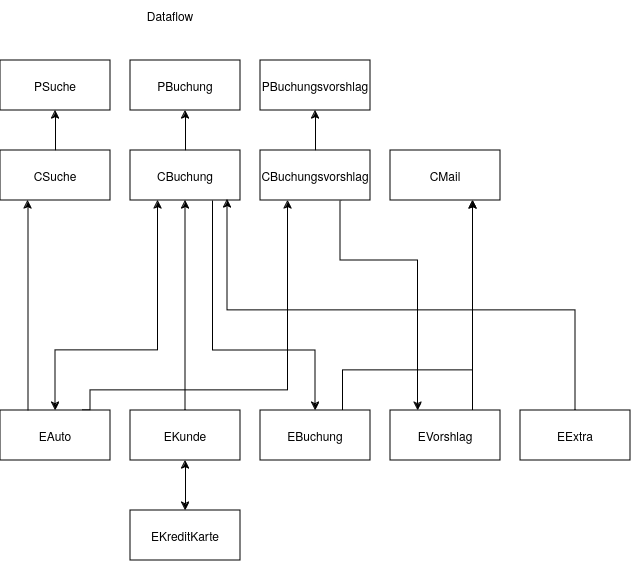

The diagram above was exported from draw.io. Its source (the exported page's mxGraphModel, read from the mxfile embedded in the PNG):
<mxGraphModel dx="954" dy="641" grid="1" gridSize="10" guides="1" tooltips="1" connect="1" arrows="1" fold="1" page="1" pageScale="1" pageWidth="827" pageHeight="1169" math="0" shadow="0">
  <root>
    <mxCell id="0" />
    <mxCell id="1" parent="0" />
    <mxCell id="vEMP5S_QGgTnLJHGQqCt-1" value="PSuche" style="html=1;whiteSpace=wrap;" vertex="1" parent="1">
      <mxGeometry x="140" y="160" width="110" height="50" as="geometry" />
    </mxCell>
    <mxCell id="vEMP5S_QGgTnLJHGQqCt-55" style="edgeStyle=orthogonalEdgeStyle;rounded=0;orthogonalLoop=1;jettySize=auto;html=1;" edge="1" parent="1" source="vEMP5S_QGgTnLJHGQqCt-2" target="vEMP5S_QGgTnLJHGQqCt-1">
      <mxGeometry relative="1" as="geometry" />
    </mxCell>
    <mxCell id="vEMP5S_QGgTnLJHGQqCt-2" value="CSuche" style="html=1;whiteSpace=wrap;" vertex="1" parent="1">
      <mxGeometry x="140" y="250" width="110" height="50" as="geometry" />
    </mxCell>
    <mxCell id="vEMP5S_QGgTnLJHGQqCt-39" style="edgeStyle=orthogonalEdgeStyle;rounded=0;orthogonalLoop=1;jettySize=auto;html=1;exitX=0.75;exitY=1;exitDx=0;exitDy=0;" edge="1" parent="1" source="vEMP5S_QGgTnLJHGQqCt-3" target="vEMP5S_QGgTnLJHGQqCt-7">
      <mxGeometry relative="1" as="geometry">
        <Array as="points">
          <mxPoint x="353" y="450" />
          <mxPoint x="455" y="450" />
        </Array>
      </mxGeometry>
    </mxCell>
    <mxCell id="vEMP5S_QGgTnLJHGQqCt-56" style="edgeStyle=orthogonalEdgeStyle;rounded=0;orthogonalLoop=1;jettySize=auto;html=1;" edge="1" parent="1" source="vEMP5S_QGgTnLJHGQqCt-3" target="vEMP5S_QGgTnLJHGQqCt-4">
      <mxGeometry relative="1" as="geometry" />
    </mxCell>
    <mxCell id="vEMP5S_QGgTnLJHGQqCt-3" value="CBuchung" style="html=1;whiteSpace=wrap;" vertex="1" parent="1">
      <mxGeometry x="270" y="250" width="110" height="50" as="geometry" />
    </mxCell>
    <mxCell id="vEMP5S_QGgTnLJHGQqCt-4" value="PBuchung" style="html=1;whiteSpace=wrap;" vertex="1" parent="1">
      <mxGeometry x="270" y="160" width="110" height="50" as="geometry" />
    </mxCell>
    <mxCell id="vEMP5S_QGgTnLJHGQqCt-38" style="edgeStyle=orthogonalEdgeStyle;rounded=0;orthogonalLoop=1;jettySize=auto;html=1;entryX=0.25;entryY=1;entryDx=0;entryDy=0;exitX=0.25;exitY=0;exitDx=0;exitDy=0;" edge="1" parent="1" source="vEMP5S_QGgTnLJHGQqCt-5" target="vEMP5S_QGgTnLJHGQqCt-2">
      <mxGeometry relative="1" as="geometry" />
    </mxCell>
    <mxCell id="vEMP5S_QGgTnLJHGQqCt-59" style="edgeStyle=orthogonalEdgeStyle;rounded=0;orthogonalLoop=1;jettySize=auto;html=1;entryX=0.25;entryY=1;entryDx=0;entryDy=0;startArrow=classic;startFill=1;" edge="1" parent="1" source="vEMP5S_QGgTnLJHGQqCt-5" target="vEMP5S_QGgTnLJHGQqCt-3">
      <mxGeometry relative="1" as="geometry">
        <mxPoint x="195" y="370" as="targetPoint" />
        <Array as="points">
          <mxPoint x="195" y="450" />
          <mxPoint x="298" y="450" />
        </Array>
      </mxGeometry>
    </mxCell>
    <mxCell id="vEMP5S_QGgTnLJHGQqCt-61" style="edgeStyle=orthogonalEdgeStyle;rounded=0;orthogonalLoop=1;jettySize=auto;html=1;entryX=0.25;entryY=1;entryDx=0;entryDy=0;exitX=0.75;exitY=0;exitDx=0;exitDy=0;" edge="1" parent="1" source="vEMP5S_QGgTnLJHGQqCt-5" target="vEMP5S_QGgTnLJHGQqCt-15">
      <mxGeometry relative="1" as="geometry">
        <Array as="points">
          <mxPoint x="230" y="510" />
          <mxPoint x="230" y="490" />
          <mxPoint x="428" y="490" />
        </Array>
      </mxGeometry>
    </mxCell>
    <mxCell id="vEMP5S_QGgTnLJHGQqCt-5" value="EAuto" style="html=1;whiteSpace=wrap;" vertex="1" parent="1">
      <mxGeometry x="140" y="510" width="110" height="50" as="geometry" />
    </mxCell>
    <mxCell id="vEMP5S_QGgTnLJHGQqCt-41" style="edgeStyle=orthogonalEdgeStyle;rounded=0;orthogonalLoop=1;jettySize=auto;html=1;entryX=0.5;entryY=1;entryDx=0;entryDy=0;startArrow=none;startFill=0;exitX=0.5;exitY=0;exitDx=0;exitDy=0;" edge="1" parent="1" source="vEMP5S_QGgTnLJHGQqCt-6" target="vEMP5S_QGgTnLJHGQqCt-3">
      <mxGeometry relative="1" as="geometry">
        <Array as="points">
          <mxPoint x="325" y="460" />
          <mxPoint x="325" y="460" />
        </Array>
      </mxGeometry>
    </mxCell>
    <mxCell id="vEMP5S_QGgTnLJHGQqCt-43" style="edgeStyle=orthogonalEdgeStyle;rounded=0;orthogonalLoop=1;jettySize=auto;html=1;startArrow=classic;startFill=1;" edge="1" parent="1" source="vEMP5S_QGgTnLJHGQqCt-6" target="vEMP5S_QGgTnLJHGQqCt-23">
      <mxGeometry relative="1" as="geometry" />
    </mxCell>
    <mxCell id="vEMP5S_QGgTnLJHGQqCt-6" value="EKunde" style="html=1;whiteSpace=wrap;" vertex="1" parent="1">
      <mxGeometry x="270" y="510" width="110" height="50" as="geometry" />
    </mxCell>
    <mxCell id="vEMP5S_QGgTnLJHGQqCt-53" style="edgeStyle=orthogonalEdgeStyle;rounded=0;orthogonalLoop=1;jettySize=auto;html=1;entryX=0.75;entryY=1;entryDx=0;entryDy=0;exitX=0.75;exitY=0;exitDx=0;exitDy=0;" edge="1" parent="1" source="vEMP5S_QGgTnLJHGQqCt-7" target="vEMP5S_QGgTnLJHGQqCt-51">
      <mxGeometry relative="1" as="geometry">
        <Array as="points">
          <mxPoint x="483" y="470" />
          <mxPoint x="613" y="470" />
        </Array>
      </mxGeometry>
    </mxCell>
    <mxCell id="vEMP5S_QGgTnLJHGQqCt-7" value="EBuchung" style="html=1;whiteSpace=wrap;" vertex="1" parent="1">
      <mxGeometry x="400" y="510" width="110" height="50" as="geometry" />
    </mxCell>
    <mxCell id="vEMP5S_QGgTnLJHGQqCt-8" value="PBuchungsvorshlag" style="html=1;whiteSpace=wrap;" vertex="1" parent="1">
      <mxGeometry x="400" y="160" width="110" height="50" as="geometry" />
    </mxCell>
    <mxCell id="vEMP5S_QGgTnLJHGQqCt-54" style="edgeStyle=orthogonalEdgeStyle;rounded=0;orthogonalLoop=1;jettySize=auto;html=1;entryX=0.75;entryY=1;entryDx=0;entryDy=0;" edge="1" parent="1" source="vEMP5S_QGgTnLJHGQqCt-14" target="vEMP5S_QGgTnLJHGQqCt-51">
      <mxGeometry relative="1" as="geometry">
        <Array as="points">
          <mxPoint x="613" y="405" />
        </Array>
      </mxGeometry>
    </mxCell>
    <mxCell id="vEMP5S_QGgTnLJHGQqCt-14" value="EVorshlag" style="html=1;whiteSpace=wrap;" vertex="1" parent="1">
      <mxGeometry x="530" y="510" width="110" height="50" as="geometry" />
    </mxCell>
    <mxCell id="vEMP5S_QGgTnLJHGQqCt-49" style="edgeStyle=orthogonalEdgeStyle;rounded=0;orthogonalLoop=1;jettySize=auto;html=1;entryX=0.25;entryY=0;entryDx=0;entryDy=0;exitX=0.75;exitY=1;exitDx=0;exitDy=0;" edge="1" parent="1" source="vEMP5S_QGgTnLJHGQqCt-15" target="vEMP5S_QGgTnLJHGQqCt-14">
      <mxGeometry relative="1" as="geometry">
        <Array as="points">
          <mxPoint x="480" y="300" />
          <mxPoint x="480" y="360" />
          <mxPoint x="558" y="360" />
        </Array>
      </mxGeometry>
    </mxCell>
    <mxCell id="vEMP5S_QGgTnLJHGQqCt-57" style="edgeStyle=orthogonalEdgeStyle;rounded=0;orthogonalLoop=1;jettySize=auto;html=1;" edge="1" parent="1" source="vEMP5S_QGgTnLJHGQqCt-15" target="vEMP5S_QGgTnLJHGQqCt-8">
      <mxGeometry relative="1" as="geometry" />
    </mxCell>
    <mxCell id="vEMP5S_QGgTnLJHGQqCt-15" value="CBuchungsvorshlag" style="html=1;whiteSpace=wrap;" vertex="1" parent="1">
      <mxGeometry x="400" y="250" width="110" height="50" as="geometry" />
    </mxCell>
    <mxCell id="vEMP5S_QGgTnLJHGQqCt-23" value="EKreditKarte" style="html=1;whiteSpace=wrap;" vertex="1" parent="1">
      <mxGeometry x="270" y="610" width="110" height="50" as="geometry" />
    </mxCell>
    <mxCell id="vEMP5S_QGgTnLJHGQqCt-33" value="EExtra" style="html=1;whiteSpace=wrap;" vertex="1" parent="1">
      <mxGeometry x="660" y="510" width="110" height="50" as="geometry" />
    </mxCell>
    <mxCell id="vEMP5S_QGgTnLJHGQqCt-37" value="Dataflow" style="text;strokeColor=none;align=center;fillColor=none;html=1;verticalAlign=middle;whiteSpace=wrap;rounded=0;" vertex="1" parent="1">
      <mxGeometry x="280" y="100" width="60" height="30" as="geometry" />
    </mxCell>
    <mxCell id="vEMP5S_QGgTnLJHGQqCt-51" value="CMail" style="html=1;whiteSpace=wrap;" vertex="1" parent="1">
      <mxGeometry x="530" y="250" width="110" height="50" as="geometry" />
    </mxCell>
    <mxCell id="vEMP5S_QGgTnLJHGQqCt-62" style="edgeStyle=orthogonalEdgeStyle;rounded=0;orthogonalLoop=1;jettySize=auto;html=1;entryX=0.882;entryY=0.98;entryDx=0;entryDy=0;entryPerimeter=0;" edge="1" parent="1" source="vEMP5S_QGgTnLJHGQqCt-33" target="vEMP5S_QGgTnLJHGQqCt-3">
      <mxGeometry relative="1" as="geometry">
        <Array as="points">
          <mxPoint x="715" y="410" />
          <mxPoint x="367" y="410" />
        </Array>
      </mxGeometry>
    </mxCell>
  </root>
</mxGraphModel>